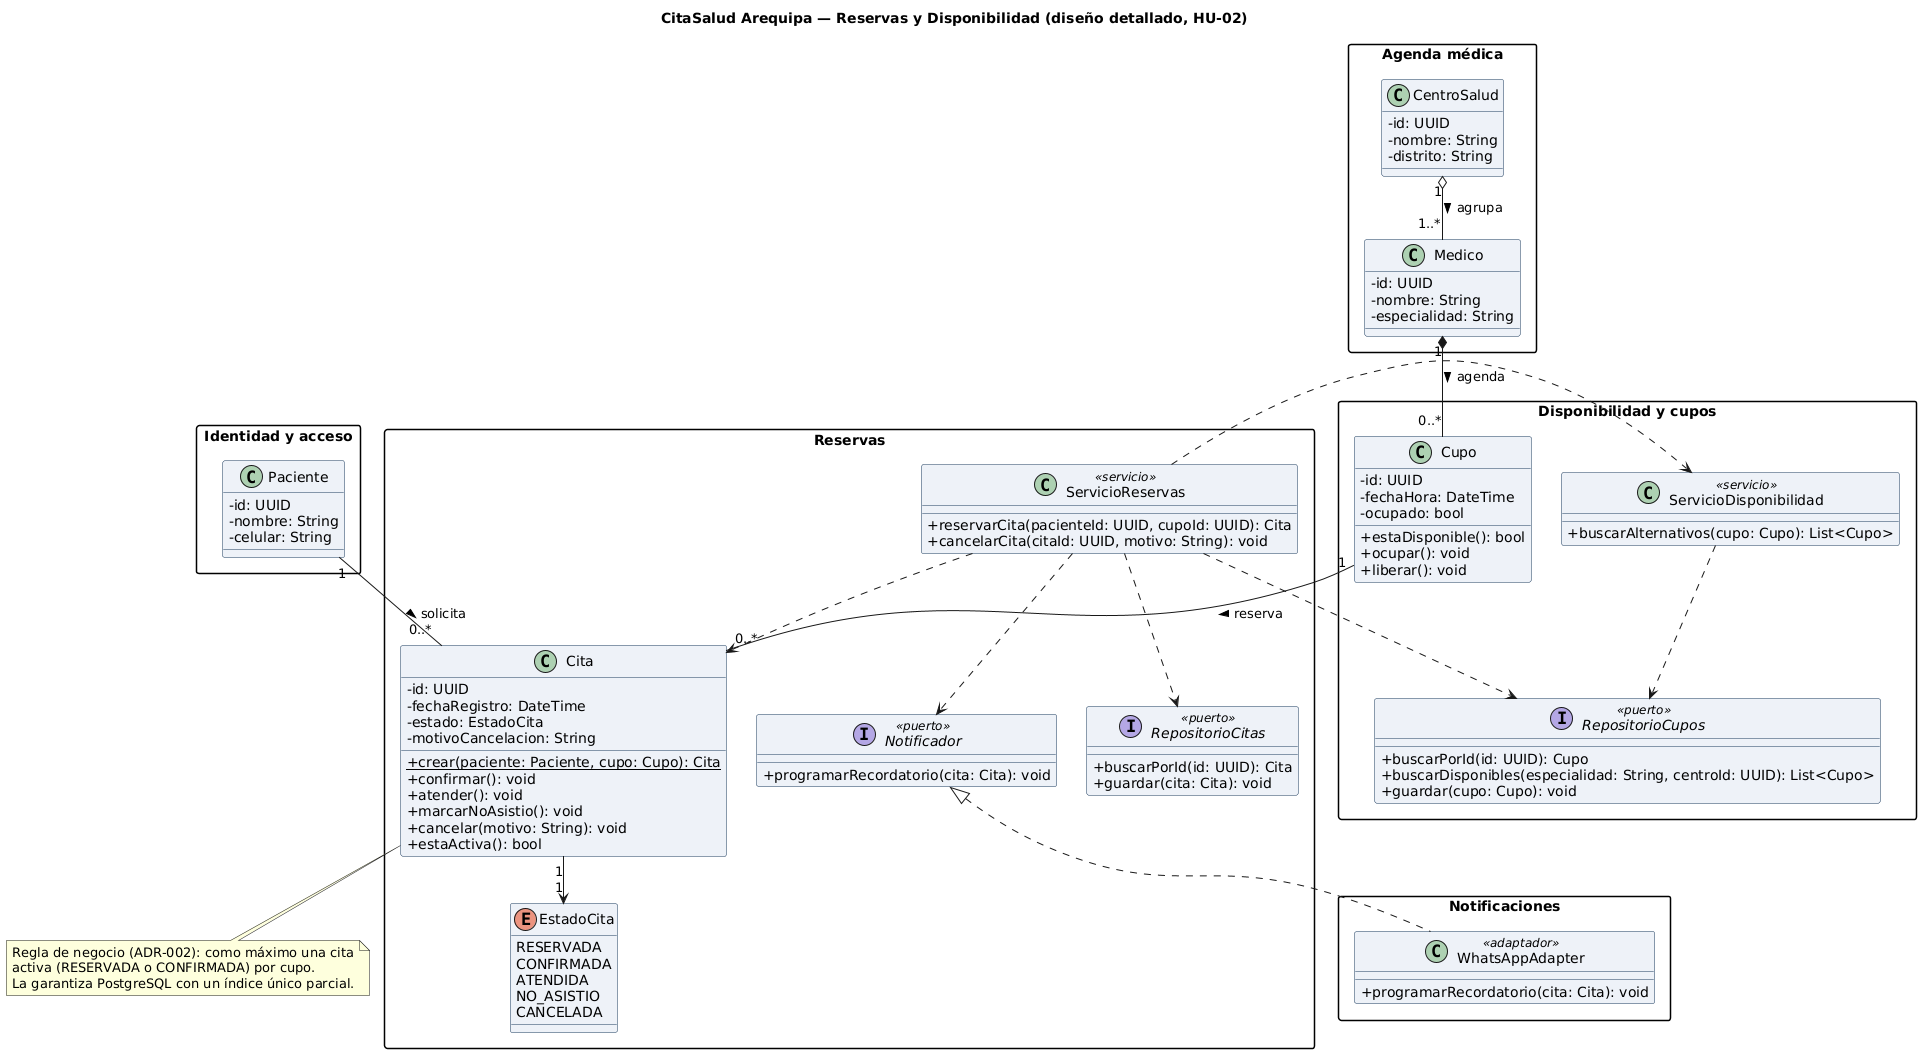

The diagram above was rendered by PlantUML. Its source (embedded in the PNG):
@startuml clases-reservas
skinparam classAttributeIconSize 0
skinparam shadowing false
skinparam defaultFontName Arial
skinparam classBackgroundColor #EEF2F8
skinparam classBorderColor #1A3A5C
skinparam packageStyle rectangle
skinparam nodesep 30
skinparam ranksep 45
title CitaSalud Arequipa — Reservas y Disponibilidad (diseño detallado, HU-02)

' Paquetes = módulos del ADR-001 (ver paquetes.puml)
package "Identidad y acceso" {
  class Paciente {
    - id: UUID
    - nombre: String
    - celular: String
  }
}

package "Agenda médica" {
  class CentroSalud {
    - id: UUID
    - nombre: String
    - distrito: String
  }
  class Medico {
    - id: UUID
    - nombre: String
    - especialidad: String
  }
}

package "Disponibilidad y cupos" {
  class Cupo {
    - id: UUID
    - fechaHora: DateTime
    - ocupado: bool
    + estaDisponible(): bool
    + ocupar(): void
    + liberar(): void
  }
  class ServicioDisponibilidad <<servicio>> {
    + buscarAlternativos(cupo: Cupo): List<Cupo>
  }
  interface RepositorioCupos <<puerto>> {
    + buscarPorId(id: UUID): Cupo
    + buscarDisponibles(especialidad: String, centroId: UUID): List<Cupo>
    + guardar(cupo: Cupo): void
  }
}

package "Reservas" {
  enum EstadoCita {
    RESERVADA
    CONFIRMADA
    ATENDIDA
    NO_ASISTIO
    CANCELADA
  }
  class Cita {
    - id: UUID
    - fechaRegistro: DateTime
    - estado: EstadoCita
    - motivoCancelacion: String
    + {static} crear(paciente: Paciente, cupo: Cupo): Cita
    + confirmar(): void
    + atender(): void
    + marcarNoAsistio(): void
    + cancelar(motivo: String): void
    + estaActiva(): bool
  }
  class ServicioReservas <<servicio>> {
    + reservarCita(pacienteId: UUID, cupoId: UUID): Cita
    + cancelarCita(citaId: UUID, motivo: String): void
  }
  interface RepositorioCitas <<puerto>> {
    + buscarPorId(id: UUID): Cita
    + guardar(cita: Cita): void
  }
  ' ADR-005: el puerto vive en Reservas (quien lo consume lo define)
  interface Notificador <<puerto>> {
    + programarRecordatorio(cita: Cita): void
  }
}

package "Notificaciones" {
  class WhatsAppAdapter <<adaptador>> {
    + programarRecordatorio(cita: Cita): void
  }
}

' --- Relaciones estructurales (multiplicidad en ambos extremos, regla C3) ---
Paciente "1" -- "0..*" Cita : solicita >
Cupo "1" -- "0..*" Cita : reserva >
CentroSalud "1" o-- "1..*" Medico : agrupa >
Medico "1" *-- "0..*" Cupo : agenda >
Cita "1" --> "1" EstadoCita

' --- Realización de puertos (ADR-001: puertos y adaptadores) ---
Notificador <|.. WhatsAppAdapter

' --- Dependencias de los servicios de aplicación ---
ServicioReservas ..> Cita
ServicioReservas ..> RepositorioCitas
ServicioReservas ..> RepositorioCupos
ServicioReservas ..> Notificador
ServicioReservas ..> ServicioDisponibilidad
ServicioDisponibilidad ..> RepositorioCupos

note bottom of Cita
  Regla de negocio (ADR-002): como máximo una cita
  activa (RESERVADA o CONFIRMADA) por cupo.
  La garantiza PostgreSQL con un índice único parcial.
end note
@enduml